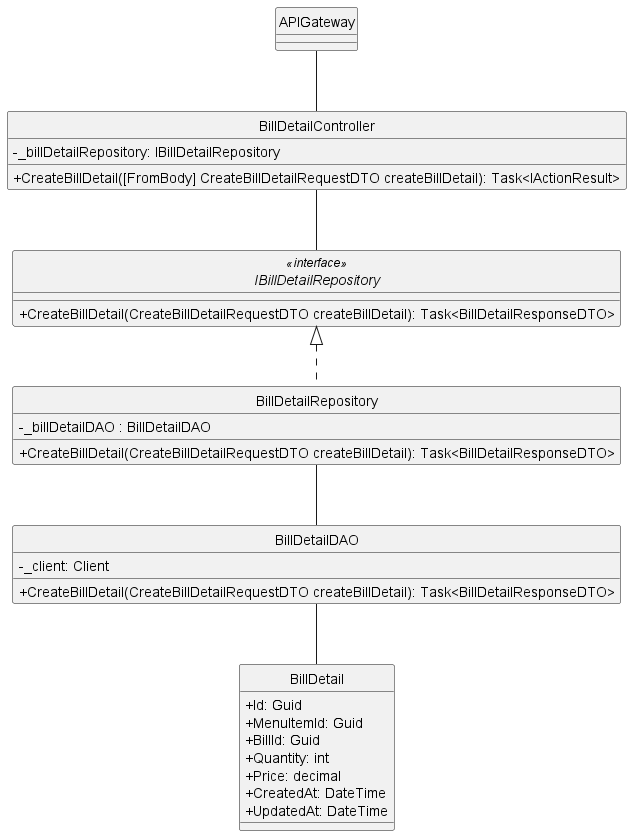

The diagram above was rendered by PlantUML. Its source (embedded in the PNG):
@startuml
hide circle
skinparam classAttributeIconSize 0

class APIGateway {
}

class BillDetailController {
    - _billDetailRepository: IBillDetailRepository 
    + CreateBillDetail([FromBody] CreateBillDetailRequestDTO createBillDetail): Task<IActionResult> 
}

interface IBillDetailRepository<<interface>>  {
    + CreateBillDetail(CreateBillDetailRequestDTO createBillDetail): Task<BillDetailResponseDTO> 
}

class BillDetailRepository {
    - _billDetailDAO : BillDetailDAO
    + CreateBillDetail(CreateBillDetailRequestDTO createBillDetail): Task<BillDetailResponseDTO> 

}

class BillDetailDAO {
    - _client: Client
    + CreateBillDetail(CreateBillDetailRequestDTO createBillDetail): Task<BillDetailResponseDTO> 

}

class BillDetail {
    +Id: Guid
    +MenuItemId: Guid
    +BillId: Guid
    +Quantity: int
    +Price: decimal
    +CreatedAt: DateTime
    +UpdatedAt: DateTime
}

APIGateway -- BillDetailController
BillDetailController -- IBillDetailRepository
IBillDetailRepository <|.. BillDetailRepository
BillDetailRepository -- BillDetailDAO
BillDetailDAO -- BillDetail

@enduml